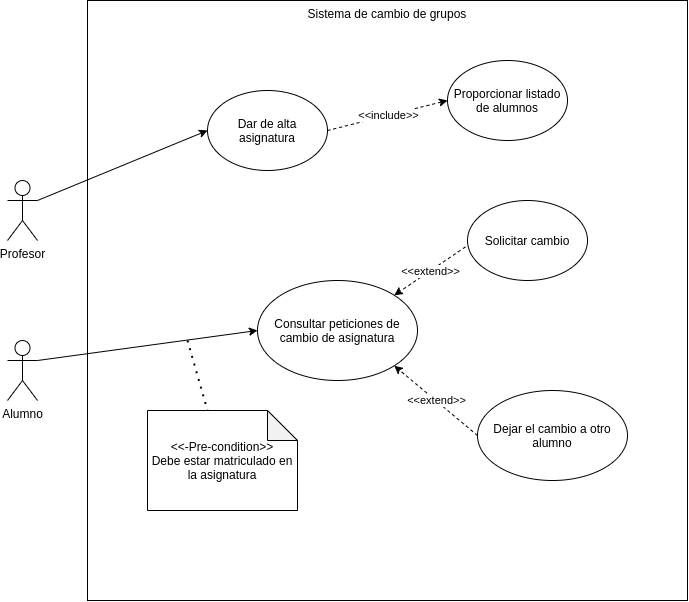

The diagram above was exported from draw.io. Its source (the exported page's mxGraphModel, read from the mxfile embedded in the PNG):
<mxGraphModel dx="1301" dy="626" grid="1" gridSize="10" guides="1" tooltips="1" connect="1" arrows="1" fold="1" page="1" pageScale="1" pageWidth="2336" pageHeight="1654" math="0" shadow="0">
  <root>
    <mxCell id="0" />
    <mxCell id="1" parent="0" />
    <mxCell id="Ojlft7-ZHOHeZc_kHs8_-1" value="Sistema de cambio de grupos" style="whiteSpace=wrap;html=1;aspect=fixed;verticalAlign=top;" parent="1" vertex="1">
      <mxGeometry x="310" y="380" width="600" height="600" as="geometry" />
    </mxCell>
    <mxCell id="Ojlft7-ZHOHeZc_kHs8_-2" value="Profesor" style="shape=umlActor;verticalLabelPosition=bottom;verticalAlign=top;html=1;outlineConnect=0;" parent="1" vertex="1">
      <mxGeometry x="230" y="560" width="30" height="60" as="geometry" />
    </mxCell>
    <mxCell id="Ojlft7-ZHOHeZc_kHs8_-3" value="Dar de alta asignatura" style="ellipse;whiteSpace=wrap;html=1;" parent="1" vertex="1">
      <mxGeometry x="430" y="470" width="120" height="80" as="geometry" />
    </mxCell>
    <mxCell id="Ojlft7-ZHOHeZc_kHs8_-4" value="Proporcionar listado de alumnos" style="ellipse;whiteSpace=wrap;html=1;" parent="1" vertex="1">
      <mxGeometry x="670" y="440" width="120" height="80" as="geometry" />
    </mxCell>
    <mxCell id="Ojlft7-ZHOHeZc_kHs8_-5" value="" style="endArrow=classic;html=1;entryX=0;entryY=0.5;entryDx=0;entryDy=0;exitX=1;exitY=0.3333333333333333;exitDx=0;exitDy=0;exitPerimeter=0;" parent="1" source="Ojlft7-ZHOHeZc_kHs8_-2" target="Ojlft7-ZHOHeZc_kHs8_-3" edge="1">
      <mxGeometry width="50" height="50" relative="1" as="geometry">
        <mxPoint x="520" y="710" as="sourcePoint" />
        <mxPoint x="570" y="660" as="targetPoint" />
      </mxGeometry>
    </mxCell>
    <mxCell id="Ojlft7-ZHOHeZc_kHs8_-6" value="" style="endArrow=classic;html=1;entryX=0;entryY=0.5;entryDx=0;entryDy=0;exitX=1;exitY=0.5;exitDx=0;exitDy=0;dashed=1;" parent="1" source="Ojlft7-ZHOHeZc_kHs8_-3" target="Ojlft7-ZHOHeZc_kHs8_-4" edge="1">
      <mxGeometry relative="1" as="geometry">
        <mxPoint x="500" y="690" as="sourcePoint" />
        <mxPoint x="600" y="690" as="targetPoint" />
      </mxGeometry>
    </mxCell>
    <mxCell id="Ojlft7-ZHOHeZc_kHs8_-7" value="&amp;lt;&amp;lt;include&amp;gt;&amp;gt;" style="edgeLabel;resizable=0;html=1;align=center;verticalAlign=middle;" parent="Ojlft7-ZHOHeZc_kHs8_-6" connectable="0" vertex="1">
      <mxGeometry relative="1" as="geometry" />
    </mxCell>
    <mxCell id="Ojlft7-ZHOHeZc_kHs8_-8" value="Alumno" style="shape=umlActor;verticalLabelPosition=bottom;verticalAlign=top;html=1;outlineConnect=0;" parent="1" vertex="1">
      <mxGeometry x="230" y="720" width="30" height="60" as="geometry" />
    </mxCell>
    <mxCell id="Ojlft7-ZHOHeZc_kHs8_-9" value="&amp;lt;&amp;lt;-Pre-condition&amp;gt;&amp;gt;&lt;br&gt;Debe estar matriculado en la asignatura" style="shape=note;whiteSpace=wrap;html=1;backgroundOutline=1;darkOpacity=0.05;" parent="1" vertex="1">
      <mxGeometry x="370" y="790" width="150" height="100" as="geometry" />
    </mxCell>
    <mxCell id="Ojlft7-ZHOHeZc_kHs8_-10" value="Consultar peticiones de cambio de asignatura" style="ellipse;whiteSpace=wrap;html=1;" parent="1" vertex="1">
      <mxGeometry x="480" y="660" width="160" height="100" as="geometry" />
    </mxCell>
    <mxCell id="Ojlft7-ZHOHeZc_kHs8_-11" value="" style="endArrow=classic;html=1;entryX=0;entryY=0.5;entryDx=0;entryDy=0;exitX=1;exitY=0.3333333333333333;exitDx=0;exitDy=0;exitPerimeter=0;" parent="1" source="Ojlft7-ZHOHeZc_kHs8_-8" target="Ojlft7-ZHOHeZc_kHs8_-10" edge="1">
      <mxGeometry width="50" height="50" relative="1" as="geometry">
        <mxPoint x="520" y="680" as="sourcePoint" />
        <mxPoint x="570" y="630" as="targetPoint" />
      </mxGeometry>
    </mxCell>
    <mxCell id="Ojlft7-ZHOHeZc_kHs8_-12" value="" style="endArrow=none;dashed=1;html=1;dashPattern=1 3;strokeWidth=2;entryX=0;entryY=0;entryDx=60;entryDy=0;entryPerimeter=0;" parent="1" target="Ojlft7-ZHOHeZc_kHs8_-9" edge="1">
      <mxGeometry width="50" height="50" relative="1" as="geometry">
        <mxPoint x="410" y="720" as="sourcePoint" />
        <mxPoint x="570" y="630" as="targetPoint" />
      </mxGeometry>
    </mxCell>
    <mxCell id="Ojlft7-ZHOHeZc_kHs8_-13" value="Solicitar cambio" style="ellipse;whiteSpace=wrap;html=1;" parent="1" vertex="1">
      <mxGeometry x="690" y="580" width="120" height="80" as="geometry" />
    </mxCell>
    <mxCell id="Ojlft7-ZHOHeZc_kHs8_-14" value="Dejar el cambio a otro alumno" style="ellipse;whiteSpace=wrap;html=1;" parent="1" vertex="1">
      <mxGeometry x="700" y="770" width="150" height="90" as="geometry" />
    </mxCell>
    <mxCell id="8nRWHyEX-bNUZejrox-S-1" value="" style="endArrow=classic;html=1;entryX=1;entryY=1;entryDx=0;entryDy=0;exitX=0;exitY=0.5;exitDx=0;exitDy=0;dashed=1;" edge="1" parent="1" source="Ojlft7-ZHOHeZc_kHs8_-14" target="Ojlft7-ZHOHeZc_kHs8_-10">
      <mxGeometry relative="1" as="geometry">
        <mxPoint x="560" y="660" as="sourcePoint" />
        <mxPoint x="660" y="660" as="targetPoint" />
      </mxGeometry>
    </mxCell>
    <mxCell id="8nRWHyEX-bNUZejrox-S-2" value="&amp;lt;&amp;lt;extend&amp;gt;&amp;gt;" style="edgeLabel;resizable=0;html=1;align=center;verticalAlign=middle;" connectable="0" vertex="1" parent="8nRWHyEX-bNUZejrox-S-1">
      <mxGeometry relative="1" as="geometry" />
    </mxCell>
    <mxCell id="8nRWHyEX-bNUZejrox-S-3" value="" style="endArrow=classic;html=1;entryX=1;entryY=0;entryDx=0;entryDy=0;exitX=-0.017;exitY=0.58;exitDx=0;exitDy=0;dashed=1;exitPerimeter=0;" edge="1" parent="1" source="Ojlft7-ZHOHeZc_kHs8_-13" target="Ojlft7-ZHOHeZc_kHs8_-10">
      <mxGeometry relative="1" as="geometry">
        <mxPoint x="733.2400000000011" y="744.88" as="sourcePoint" />
        <mxPoint x="650.0039415789242" y="675.1127913248498" as="targetPoint" />
      </mxGeometry>
    </mxCell>
    <mxCell id="8nRWHyEX-bNUZejrox-S-4" value="&amp;lt;&amp;lt;extend&amp;gt;&amp;gt;" style="edgeLabel;resizable=0;html=1;align=center;verticalAlign=middle;" connectable="0" vertex="1" parent="8nRWHyEX-bNUZejrox-S-3">
      <mxGeometry relative="1" as="geometry" />
    </mxCell>
  </root>
</mxGraphModel>